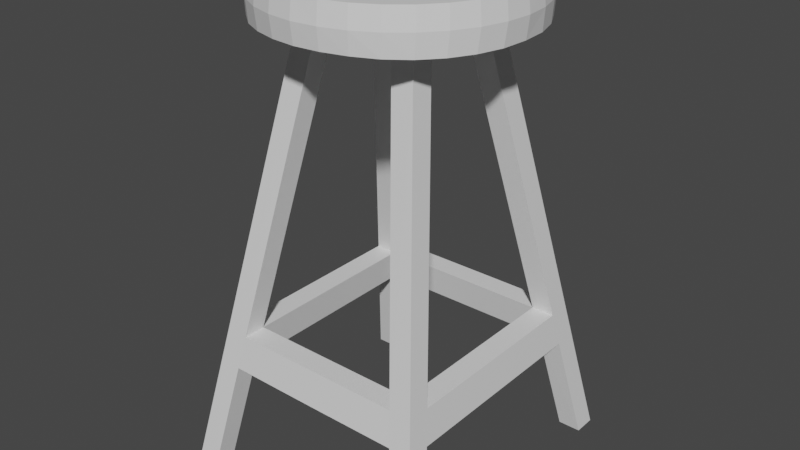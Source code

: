 # Source: Stool.blend  (saved by Blender 2.93.21; exported with 4.5.12 LTS)
import bpy
from mathutils import Matrix  # noqa: F401  (used for matrix-valued properties, if any)

bpy.ops.wm.read_factory_settings(use_empty=True)
scene = bpy.context.scene
scene.name = 'Scene'

# ---- collections
col_collection = bpy.data.collections.new('Collection'); scene.collection.children.link(col_collection)

# ---- materials (node trees are filled in below, after node groups)
mat_chairmat = bpy.data.materials.new('ChairMat')
mat_chairmat.use_transparent_shadow = False
mat_chairlegmat = bpy.data.materials.new('ChairLegMat')
mat_chairlegmat.use_transparent_shadow = False

# ---- material node trees
mat_chairmat.use_nodes = True; mat_chairmat.node_tree.nodes.clear()
_N = mat_chairmat.node_tree.nodes; _L = mat_chairmat.node_tree.links
n0 = _N.new('ShaderNodeBsdfPrincipled'); n0.name = 'Principled BSDF'; n0.location = (10, 300)
n0.distribution = 'GGX'
n0.subsurface_method = 'BURLEY'
n0.inputs[3].default_value = 1.45
n0.inputs[27].default_value = (0.0, 0.0, 0.0, 1.0)
n0.inputs[28].default_value = 1.0
n1 = _N.new('ShaderNodeOutputMaterial'); n1.name = 'Material Output'; n1.location = (300, 300)
_L.new(n0.outputs[0], n1.inputs[0])
n1.is_active_output = True
mat_chairlegmat.use_nodes = True; mat_chairlegmat.node_tree.nodes.clear()
_N = mat_chairlegmat.node_tree.nodes; _L = mat_chairlegmat.node_tree.links
n0 = _N.new('ShaderNodeBsdfPrincipled'); n0.name = 'Principled BSDF'; n0.location = (10, 300)
n0.distribution = 'GGX'
n0.subsurface_method = 'BURLEY'
n0.inputs[3].default_value = 1.45
n0.inputs[27].default_value = (0.0, 0.0, 0.0, 1.0)
n0.inputs[28].default_value = 1.0
n1 = _N.new('ShaderNodeOutputMaterial'); n1.name = 'Material Output'; n1.location = (300, 300)
_L.new(n0.outputs[0], n1.inputs[0])
n1.is_active_output = True

# ---- world
world_world = bpy.data.worlds.new('World'); scene.world = world_world
world_world.use_nodes = True; world_world.node_tree.nodes.clear()
_N = world_world.node_tree.nodes; _L = world_world.node_tree.links
n0 = _N.new('ShaderNodeOutputWorld'); n0.name = 'World Output'; n0.location = (300, 300)
n1 = _N.new('ShaderNodeBackground'); n1.name = 'Background'; n1.location = (10, 300)
n1.inputs[0].default_value = (0.05088, 0.05088, 0.05088, 1.0)
_L.new(n1.outputs[0], n0.inputs[0])
n0.is_active_output = True
world_world.color = (0.05088, 0.05088, 0.05088)
world_world.use_sun_shadow = False
world_world.sun_shadow_jitter_overblur = 0.0

# ---- meshes
me_sphere = bpy.data.meshes.new('Sphere')
me_sphere.from_pydata([(-1.059, 0.2106, 0.173), (-1.079, 0.2147, 0.001615), (-1.059, 0.2254, -0.179), (-0.9973, 0.4131, 0.173), (-1.017, 0.4212, 0.001615), (-0.9973, 0.429, -0.1798), (-0.8975, 0.5997, 0.173), (-0.9151, 0.6115, 0.001615), (-0.8975, 0.6157, -0.1798), (-0.7633, 0.7633, 0.173), (-0.7783, 0.7783, 0.001615), (-0.7633, 0.7776, -0.1787), (-0.5997, 0.8975, 0.173), (-0.6115, 0.9151, 0.001615), (-0.5997, 0.9076, -0.1761), (-0.4131, 0.9973, 0.173), (-0.4212, 1.017, 0.001615), (-0.4131, 1.001, -0.1719), (-0.2106, 1.059, 0.173), (-0.2147, 1.079, 0.001615), (-0.2106, 1.059, -0.1698), (0.0, 1.079, 0.173), (0.0, 1.101, 0.001615), (0.0, 1.079, -0.1698), (1.059, 0.2106, 0.173), (1.079, 0.2147, 0.001615), (1.059, 0.2254, -0.179), (0.9973, 0.4131, 0.173), (1.017, 0.4212, 0.001615), (0.9973, 0.429, -0.1798), (0.8975, 0.5997, 0.173), (0.9151, 0.6115, 0.001615), (0.8975, 0.6157, -0.1798), (0.7633, 0.7633, 0.173), (0.7783, 0.7783, 0.001615), (0.7633, 0.7776, -0.1787), (0.5997, 0.8975, 0.173), (0.6115, 0.9151, 0.001615), (0.5997, 0.9076, -0.1761), (0.4131, 0.9973, 0.173), (0.4212, 1.017, 0.001615), (0.4131, 1.001, -0.1719), (0.2106, 1.059, 0.173), (0.2147, 1.079, 0.001615), (0.2106, 1.059, -0.1698), (-1.079, -4.125e-08, 0.173), (-1.101, -3.85e-10, 0.001615), (-1.079, 4.216e-08, -0.1768), (-1.059, -0.2106, 0.173), (-1.079, -0.2147, 0.001615), (-1.059, -0.2254, -0.179), (-0.9973, -0.4131, 0.173), (-1.017, -0.4212, 0.001615), (-0.9973, -0.429, -0.1798), (-0.8975, -0.5997, 0.173), (-0.9151, -0.6115, 0.001615), (-0.8975, -0.6157, -0.1798), (-0.7633, -0.7633, 0.173), (-0.7783, -0.7783, 0.001615), (-0.7633, -0.7776, -0.1787), (-0.5997, -0.8975, 0.173), (-0.6115, -0.9151, 0.001615), (-0.5997, -0.9076, -0.1761), (-0.4131, -0.9973, 0.173), (-0.4212, -1.017, 0.001615), (-0.4131, -1.001, -0.1719), (-0.2106, -1.059, 0.173), (-0.2147, -1.079, 0.001615), (-0.2106, -1.059, -0.1698), (0.0, -1.079, 0.173), (0.0, -1.101, 0.001615), (0.0, -1.079, -0.1698), (1.079, -4.125e-08, 0.173), (1.101, -3.85e-10, 0.001615), (1.079, 4.216e-08, -0.1768), (1.059, -0.2106, 0.173), (1.079, -0.2147, 0.001615), (1.059, -0.2254, -0.179), (0.9973, -0.4131, 0.173), (1.017, -0.4212, 0.001615), (0.9973, -0.429, -0.1798), (0.8975, -0.5997, 0.173), (0.9151, -0.6115, 0.001615), (0.8975, -0.6157, -0.1798), (0.7633, -0.7633, 0.173), (0.7783, -0.7783, 0.001615), (0.7633, -0.7776, -0.1787), (0.5997, -0.8975, 0.173), (0.6115, -0.9151, 0.001615), (0.5997, -0.9076, -0.1761), (0.4131, -0.9973, 0.173), (0.4212, -1.017, 0.001615), (0.4131, -1.001, -0.1719), (0.2106, -1.059, 0.173), (0.2147, -1.079, 0.001615), (0.2106, -1.059, -0.1698)], [], [(46, 45, 0, 1), (47, 46, 1, 2), (2, 1, 4, 5), (1, 0, 3, 4), (4, 3, 6, 7), (5, 4, 7, 8), (7, 6, 9, 10), (8, 7, 10, 11), (10, 9, 12, 13), (11, 10, 13, 14), (13, 12, 15, 16), (14, 13, 16, 17), (16, 15, 18, 19), (17, 16, 19, 20), (19, 18, 21, 22), (20, 19, 22, 23), (73, 25, 24, 72), (74, 26, 25, 73), (26, 29, 28, 25), (25, 28, 27, 24), (28, 31, 30, 27), (29, 32, 31, 28), (31, 34, 33, 30), (32, 35, 34, 31), (34, 37, 36, 33), (35, 38, 37, 34), (37, 40, 39, 36), (38, 41, 40, 37), (40, 43, 42, 39), (41, 44, 43, 40), (43, 22, 21, 42), (44, 23, 22, 43), (46, 49, 48, 45), (47, 50, 49, 46), (50, 53, 52, 49), (49, 52, 51, 48), (52, 55, 54, 51), (53, 56, 55, 52), (55, 58, 57, 54), (56, 59, 58, 55), (58, 61, 60, 57), (59, 62, 61, 58), (61, 64, 63, 60), (62, 65, 64, 61), (64, 67, 66, 63), (65, 68, 67, 64), (67, 70, 69, 66), (68, 71, 70, 67), (73, 72, 75, 76), (74, 73, 76, 77), (77, 76, 79, 80), (76, 75, 78, 79), (79, 78, 81, 82), (80, 79, 82, 83), (82, 81, 84, 85), (83, 82, 85, 86), (85, 84, 87, 88), (86, 85, 88, 89), (88, 87, 90, 91), (89, 88, 91, 92), (91, 90, 93, 94), (92, 91, 94, 95), (94, 93, 69, 70), (47, 2, 5, 8, 11, 14, 17, 20, 23, 44, 41, 38, 35, 32, 29, 26, 74, 77, 80, 83, 86, 89, 92, 95, 71, 68, 65, 62, 59, 56, 53, 50), (95, 94, 70, 71), (21, 18, 15, 12, 9, 6, 3, 0, 45, 48, 51, 54, 57, 60, 63, 66, 69, 93, 90, 87, 84, 81, 78, 75, 72, 24, 27, 30, 33, 36, 39, 42)])
_uv = me_sphere.uv_layers.new(name='UVMap')
_uv.uv.foreach_set('vector', [0.3477, 0.8677, 0.3697, 0.8677, 0.3697, 0.896, 0.3477, 0.8965, 0.3248, 0.8677, 0.3477, 0.8677, 0.3477, 0.8965, 0.3246, 0.8979, 0.3246, 0.8979, 0.3477, 0.8965, 0.3478, 0.9242, 0.3246, 0.9252, 0.3477, 0.8965, 0.3697, 0.896, 0.3698, 0.9231, 0.3478, 0.9242, 0.3478, 0.9242, 0.3698, 0.9231, 0.3701, 0.9481, 0.348, 0.9497, 0.3246, 0.9252, 0.3478, 0.9242, 0.348, 0.9497, 0.3248, 0.9502, 0.348, 0.9497, 0.3701, 0.9481, 0.3703, 0.97, 0.3483, 0.972, 0.3248, 0.9502, 0.348, 0.9497, 0.3483, 0.972, 0.3252, 0.9719, 0.9159, 0.4756, 0.9379, 0.4777, 0.9376, 0.4996, 0.9156, 0.498, 0.8928, 0.4776, 0.9159, 0.4756, 0.9156, 0.498, 0.8928, 0.4995, 0.9156, 0.498, 0.9376, 0.4996, 0.9373, 0.5246, 0.9153, 0.5235, 0.8928, 0.4995, 0.9156, 0.498, 0.9153, 0.5235, 0.8931, 0.5245, 0.9153, 0.5235, 0.9373, 0.5246, 0.9371, 0.5518, 0.9151, 0.5511, 0.8931, 0.5245, 0.9153, 0.5235, 0.9151, 0.5511, 0.8932, 0.5516, 0.9151, 0.5511, 0.9371, 0.5518, 0.937, 0.58, 0.915, 0.5799, 0.8932, 0.5516, 0.9151, 0.5511, 0.915, 0.5799, 0.8931, 0.5798, 0.3938, 0.7999, 0.3941, 0.7795, 0.4161, 0.7815, 0.4158, 0.8015, 0.371, 0.8018, 0.371, 0.7803, 0.3941, 0.7795, 0.3938, 0.7999, 0.371, 0.7803, 0.3714, 0.7645, 0.3946, 0.7635, 0.3941, 0.7795, 0.3941, 0.7795, 0.3946, 0.7635, 0.4166, 0.7658, 0.4161, 0.7815, 0.9159, 0.7162, 0.9156, 0.7025, 0.9376, 0.7003, 0.9379, 0.7136, 0.8927, 0.7135, 0.8923, 0.7001, 0.9156, 0.7025, 0.9159, 0.7162, 0.9156, 0.7025, 0.9153, 0.6842, 0.9373, 0.6823, 0.9376, 0.7003, 0.8923, 0.7001, 0.8922, 0.6821, 0.9153, 0.6842, 0.9156, 0.7025, 0.9153, 0.6842, 0.9151, 0.6619, 0.9371, 0.6604, 0.9373, 0.6823, 0.8922, 0.6821, 0.8924, 0.6602, 0.9151, 0.6619, 0.9153, 0.6842, 0.9151, 0.6619, 0.915, 0.6364, 0.937, 0.6353, 0.9371, 0.6604, 0.8924, 0.6602, 0.8928, 0.6352, 0.915, 0.6364, 0.9151, 0.6619, 0.915, 0.6364, 0.9149, 0.6087, 0.937, 0.6082, 0.937, 0.6353, 0.8928, 0.6352, 0.893, 0.6081, 0.9149, 0.6087, 0.915, 0.6364, 0.9149, 0.6087, 0.915, 0.5799, 0.937, 0.58, 0.937, 0.6082, 0.893, 0.6081, 0.8931, 0.5798, 0.915, 0.5799, 0.9149, 0.6087, 0.3477, 0.8677, 0.3477, 0.839, 0.3697, 0.8395, 0.3697, 0.8677, 0.3248, 0.8677, 0.3246, 0.8375, 0.3477, 0.839, 0.3477, 0.8677, 0.3246, 0.8375, 0.3246, 0.8103, 0.3478, 0.8113, 0.3477, 0.839, 0.3477, 0.839, 0.3478, 0.8113, 0.3698, 0.8124, 0.3697, 0.8395, 0.3478, 0.8113, 0.348, 0.7858, 0.3701, 0.7874, 0.3698, 0.8124, 0.3246, 0.8103, 0.3248, 0.7852, 0.348, 0.7858, 0.3478, 0.8113, 0.348, 0.7858, 0.3483, 0.7635, 0.3703, 0.7655, 0.3701, 0.7874, 0.3248, 0.7852, 0.3252, 0.7636, 0.3483, 0.7635, 0.348, 0.7858, 0.5125, 0.9266, 0.5123, 0.9025, 0.5343, 0.9012, 0.5345, 0.9249, 0.4894, 0.9246, 0.4895, 0.901, 0.5123, 0.9025, 0.5125, 0.9266, 0.5123, 0.9025, 0.5121, 0.8757, 0.5341, 0.875, 0.5343, 0.9012, 0.4895, 0.901, 0.4899, 0.8748, 0.5121, 0.8757, 0.5123, 0.9025, 0.5121, 0.8757, 0.5121, 0.8474, 0.5341, 0.8471, 0.5341, 0.875, 0.4899, 0.8748, 0.4902, 0.8471, 0.5121, 0.8474, 0.5121, 0.8757, 0.5121, 0.8474, 0.5121, 0.8185, 0.5341, 0.8188, 0.5341, 0.8471, 0.4902, 0.8471, 0.4902, 0.8187, 0.5121, 0.8185, 0.5121, 0.8474, 0.3938, 0.7999, 0.4158, 0.8015, 0.4156, 0.825, 0.3936, 0.8239, 0.371, 0.8018, 0.3938, 0.7999, 0.3936, 0.8239, 0.3705, 0.8269, 0.3705, 0.8269, 0.3936, 0.8239, 0.3935, 0.8505, 0.3703, 0.8532, 0.3936, 0.8239, 0.4156, 0.825, 0.4156, 0.8512, 0.3935, 0.8505, 0.3935, 0.8505, 0.4156, 0.8512, 0.4156, 0.879, 0.3936, 0.8789, 0.3703, 0.8532, 0.3935, 0.8505, 0.3936, 0.8789, 0.3704, 0.881, 0.3936, 0.8789, 0.4156, 0.879, 0.4158, 0.9074, 0.3938, 0.9078, 0.3704, 0.881, 0.3936, 0.8789, 0.3938, 0.9078, 0.3707, 0.9092, 0.3938, 0.9078, 0.4158, 0.9074, 0.4161, 0.9352, 0.3941, 0.9362, 0.3707, 0.9092, 0.3938, 0.9078, 0.3941, 0.9362, 0.3714, 0.9366, 0.3941, 0.9362, 0.4161, 0.9352, 0.4166, 0.9614, 0.3946, 0.9629, 0.3714, 0.9366, 0.3941, 0.9362, 0.3946, 0.9629, 0.3724, 0.9621, 0.5125, 0.7635, 0.5345, 0.7648, 0.5343, 0.791, 0.5123, 0.7901, 0.4903, 0.7647, 0.5125, 0.7635, 0.5123, 0.7901, 0.4903, 0.7909, 0.5123, 0.7901, 0.5343, 0.791, 0.5341, 0.8188, 0.5121, 0.8185, 0.6002, 0.6327, 0.5949, 0.6625, 0.5847, 0.6889, 0.5697, 0.7126, 0.5507, 0.7325, 0.5283, 0.7479, 0.5034, 0.758, 0.4768, 0.7633, 0.4497, 0.7635, 0.4231, 0.7581, 0.3979, 0.7479, 0.3752, 0.7332, 0.3558, 0.7138, 0.3406, 0.6906, 0.33, 0.6644, 0.3246, 0.6365, 0.3246, 0.6062, 0.3299, 0.5764, 0.3401, 0.5499, 0.3551, 0.5263, 0.3741, 0.5063, 0.3965, 0.491, 0.4214, 0.4808, 0.448, 0.4756, 0.4751, 0.4754, 0.5017, 0.4807, 0.5269, 0.491, 0.5496, 0.5057, 0.569, 0.525, 0.5842, 0.5483, 0.5948, 0.5744, 0.6002, 0.6024, 0.4903, 0.7909, 0.5123, 0.7901, 0.5121, 0.8185, 0.4902, 0.8187, 0.8615, 0.5278, 0.8765, 0.5514, 0.8869, 0.5776, 0.8922, 0.6054, 0.8922, 0.6338, 0.8869, 0.6616, 0.8765, 0.6878, 0.8615, 0.7113, 0.8423, 0.7314, 0.8197, 0.7472, 0.7947, 0.758, 0.7681, 0.7635, 0.7409, 0.7635, 0.7143, 0.758, 0.6893, 0.7472, 0.6667, 0.7314, 0.6475, 0.7113, 0.6324, 0.6878, 0.6221, 0.6616, 0.6168, 0.6338, 0.6168, 0.6054, 0.6221, 0.5776, 0.6324, 0.5514, 0.6475, 0.5278, 0.6667, 0.5078, 0.6893, 0.492, 0.7143, 0.4812, 0.7409, 0.4756, 0.7681, 0.4756, 0.7947, 0.4812, 0.8197, 0.492, 0.8423, 0.5078])
me_sphere.materials.append(mat_chairmat)
me_sphere.materials.append(mat_chairlegmat)
me_sphere.use_remesh_fix_poles = True
me_sphere.use_remesh_preserve_attributes = False
me_sphere.use_mirror_vertex_groups = False
me_sphere.update()
me_sphere_001 = bpy.data.meshes.new('Sphere.001')
me_sphere_001.from_pydata([(-0.3731, 0.5408, -0.4228), (-0.5673, 0.5464, -0.4263), (-0.3385, 0.2967, -0.1738), (-0.3385, 0.4911, -0.1739), (-0.5673, 0.3521, -0.4263), (-0.5327, 0.3023, -0.1773), (-0.3731, 0.3465, -0.4228), (-0.5327, 0.4967, -0.1774), (-0.3731, 0.3465, -0.4228), (-0.3731, 0.5408, -0.4228), (-0.5673, 0.3521, -0.4263), (-0.5673, 0.5464, -0.4263), (-0.7479, 0.8216, -2.74), (-0.7479, 1.016, -2.74), (-0.9421, 0.825, -2.742), (-0.9421, 1.019, -2.742), (-0.7939, 0.8799, -3.024), (-0.7939, 1.074, -3.024), (-0.9882, 0.8824, -3.026), (-0.9882, 1.077, -3.026), (-0.9453, 1.072, -3.96), (-0.9453, 1.266, -3.96), (-1.14, 1.072, -3.96), (-1.14, 1.266, -3.96), (0.3731, 0.5408, -0.4228), (0.5673, 0.5464, -0.4263), (0.3385, 0.2967, -0.1738), (0.3385, 0.4911, -0.1739), (0.5673, 0.3521, -0.4263), (0.5327, 0.3023, -0.1773), (0.3731, 0.3465, -0.4228), (0.5327, 0.4967, -0.1774), (0.3731, 0.3465, -0.4228), (0.3731, 0.5408, -0.4228), (0.5673, 0.3521, -0.4263), (0.5673, 0.5464, -0.4263), (0.7479, 0.8216, -2.74), (0.7479, 1.016, -2.74), (0.9421, 0.825, -2.742), (0.9421, 1.019, -2.742), (0.7939, 0.8799, -3.024), (0.7939, 1.074, -3.024), (0.9882, 0.8824, -3.026), (0.9882, 1.077, -3.026), (0.9453, 1.072, -3.96), (0.9453, 1.266, -3.96), (1.14, 1.072, -3.96), (1.14, 1.266, -3.96), (0.0, 0.8224, -2.74), (0.0, 1.017, -2.74), (0.0, 0.8807, -3.025), (0.0, 1.075, -3.025), (-0.3731, -0.5408, -0.4228), (-0.5673, -0.5464, -0.4263), (-0.3385, -0.2967, -0.1738), (-0.3385, -0.4911, -0.1739), (-0.5673, -0.3521, -0.4263), (-0.5327, -0.3023, -0.1773), (-0.3731, -0.3465, -0.4228), (-0.5327, -0.4967, -0.1774), (-0.3731, -0.3465, -0.4228), (-0.3731, -0.5408, -0.4228), (-0.5673, -0.3521, -0.4263), (-0.5673, -0.5464, -0.4263), (-0.7479, -0.8216, -2.74), (-0.7479, -1.016, -2.74), (-0.9421, -0.825, -2.742), (-0.9421, -1.019, -2.742), (-0.7939, -0.8799, -3.024), (-0.7939, -1.074, -3.024), (-0.9882, -0.8824, -3.026), (-0.9882, -1.077, -3.026), (-0.9453, -1.072, -3.96), (-0.9453, -1.266, -3.96), (-1.14, -1.072, -3.96), (-1.14, -1.266, -3.96), (-0.9421, 6.537e-07, -2.742), (-0.7479, 6.532e-07, -2.74), (-0.9882, 7.214e-07, -3.026), (-0.7939, 7.21e-07, -3.024), (0.3731, -0.5408, -0.4228), (0.5673, -0.5464, -0.4263), (0.3385, -0.2967, -0.1738), (0.3385, -0.4911, -0.1739), (0.5673, -0.3521, -0.4263), (0.5327, -0.3023, -0.1773), (0.3731, -0.3465, -0.4228), (0.5327, -0.4967, -0.1774), (0.3731, -0.3465, -0.4228), (0.3731, -0.5408, -0.4228), (0.5673, -0.3521, -0.4263), (0.5673, -0.5464, -0.4263), (0.7479, -0.8216, -2.74), (0.7479, -1.016, -2.74), (0.9421, -0.825, -2.742), (0.9421, -1.019, -2.742), (0.7939, -0.8799, -3.024), (0.7939, -1.074, -3.024), (0.9882, -0.8824, -3.026), (0.9882, -1.077, -3.026), (0.9453, -1.072, -3.96), (0.9453, -1.266, -3.96), (1.14, -1.072, -3.96), (1.14, -1.266, -3.96), (0.0, -0.8224, -2.74), (0.0, -1.017, -2.74), (0.0, -0.8807, -3.025), (0.0, -1.075, -3.025), (0.9421, 6.537e-07, -2.742), (0.7479, 6.532e-07, -2.74), (0.9882, 7.214e-07, -3.026), (0.7939, 7.21e-07, -3.024)], [], [(0, 3, 2, 6), (3, 7, 5, 2), (6, 2, 5, 4), (4, 5, 7, 1), (1, 7, 3, 0), (4, 1, 11, 10), (10, 11, 15, 14), (0, 6, 8, 9), (6, 4, 10, 8), (1, 0, 9, 11), (15, 13, 17, 19), (8, 10, 14, 12), (11, 9, 13, 15), (9, 8, 12, 13), (18, 19, 23, 22), (13, 12, 48, 49), (14, 15, 19, 18), (14, 18, 78, 76), (23, 21, 20, 22), (16, 18, 22, 20), (19, 17, 21, 23), (17, 16, 20, 21), (12, 16, 50, 48), (17, 13, 49, 51), (16, 17, 51, 50), (18, 16, 79, 78), (16, 12, 77, 79), (12, 14, 76, 77), (24, 30, 26, 27), (27, 26, 29, 31), (30, 28, 29, 26), (28, 25, 31, 29), (25, 24, 27, 31), (28, 34, 35, 25), (34, 38, 39, 35), (24, 33, 32, 30), (30, 32, 34, 28), (25, 35, 33, 24), (39, 43, 41, 37), (32, 36, 38, 34), (35, 39, 37, 33), (33, 37, 36, 32), (42, 46, 47, 43), (37, 49, 48, 36), (38, 42, 43, 39), (38, 108, 110, 42), (47, 46, 44, 45), (40, 44, 46, 42), (43, 47, 45, 41), (41, 45, 44, 40), (49, 51, 50, 48), (36, 48, 50, 40), (41, 51, 49, 37), (40, 50, 51, 41), (42, 110, 111, 40), (40, 111, 109, 36), (36, 109, 108, 38), (52, 58, 54, 55), (55, 54, 57, 59), (58, 56, 57, 54), (56, 53, 59, 57), (53, 52, 55, 59), (56, 62, 63, 53), (62, 66, 67, 63), (52, 61, 60, 58), (58, 60, 62, 56), (53, 63, 61, 52), (67, 71, 69, 65), (60, 64, 66, 62), (63, 67, 65, 61), (61, 65, 64, 60), (70, 74, 75, 71), (65, 105, 104, 64), (66, 70, 71, 67), (66, 76, 78, 70), (75, 74, 72, 73), (68, 72, 74, 70), (71, 75, 73, 69), (69, 73, 72, 68), (64, 104, 106, 68), (69, 107, 105, 65), (68, 106, 107, 69), (77, 79, 78, 76), (70, 78, 79, 68), (68, 79, 77, 64), (64, 77, 76, 66), (80, 83, 82, 86), (83, 87, 85, 82), (86, 82, 85, 84), (84, 85, 87, 81), (81, 87, 83, 80), (84, 81, 91, 90), (90, 91, 95, 94), (80, 86, 88, 89), (86, 84, 90, 88), (81, 80, 89, 91), (95, 93, 97, 99), (88, 90, 94, 92), (91, 89, 93, 95), (89, 88, 92, 93), (98, 99, 103, 102), (93, 92, 104, 105), (94, 95, 99, 98), (94, 98, 110, 108), (103, 101, 100, 102), (96, 98, 102, 100), (99, 97, 101, 103), (97, 96, 100, 101), (105, 104, 106, 107), (92, 96, 106, 104), (97, 93, 105, 107), (96, 97, 107, 106), (109, 108, 110, 111), (98, 96, 111, 110), (96, 92, 109, 111), (92, 94, 108, 109)])
me_sphere_001.polygons.foreach_set('material_index', [1, 1, 1, 1, 1, 1, 1, 1, 1, 1, 1, 1, 1, 1, 1, 1, 1, 1, 1, 1, 1, 1, 1, 1, 1, 1, 1, 1, 1, 1, 1, 1, 1, 1, 1, 1, 1, 1, 1, 1, 1, 1, 1, 1, 1, 1, 1, 1, 1, 1, 1, 1, 1, 1, 1, 1, 1, 1, 1, 1, 1, 1, 1, 1, 1, 1, 1, 1, 1, 1, 1, 1, 1, 1, 1, 1, 1, 1, 1, 1, 1, 1, 1, 1, 1, 1, 1, 1, 1, 1, 1, 1, 1, 1, 1, 1, 1, 1, 1, 1, 1, 1, 1, 1, 1, 1, 1, 1, 1, 1, 1, 1, 1, 1, 1, 1])
_uv = me_sphere_001.uv_layers.new(name='UVMap')
_uv.uv.foreach_set('vector', [0.2983, 0.9267, 0.2983, 0.9599, 0.2791, 0.9608, 0.2791, 0.9276, 0.09875, 0.951, 0.1236, 0.9502, 0.1236, 0.9763, 0.09875, 0.977, 0.9319, 0.439, 0.9319, 0.4727, 0.9074, 0.4681, 0.9074, 0.4344, 0.2505, 0.9627, 0.2505, 0.9286, 0.2749, 0.9337, 0.2749, 0.9678, 0.8648, 0.9751, 0.8648, 0.9413, 0.8894, 0.9373, 0.8894, 0.9711, 0.0, 0.0, 0.0, 0.0, 0.0, 0.0, 0.0, 0.0, 0.2074, 0.0, 0.2324, 7.595e-06, 0.293, 0.311, 0.2681, 0.311, 0.0, 0.0, 0.0, 0.0, 0.0, 0.0, 0.0, 0.0, 0.0, 0.0, 0.0, 0.0, 0.0, 0.0, 0.0, 0.0, 0.0, 0.0, 0.0, 0.0, 0.0, 0.0, 0.0, 0.0, 0.3499, 0.3117, 0.3748, 0.3114, 0.3689, 0.3497, 0.344, 0.3499, 0.9379, 0.4756, 0.9623, 0.4808, 0.9623, 0.7951, 0.9379, 0.7901, 0.398, 0.0004816, 0.4229, 2.198e-08, 0.3748, 0.3114, 0.3499, 0.3117, 1.0, 0.7846, 0.9808, 0.7853, 0.9808, 0.4764, 1.0, 0.4756, 0.2754, 0.3492, 0.3003, 0.3492, 0.3246, 0.4746, 0.2997, 0.4746, 0.7666, 0.7635, 0.7915, 0.7635, 0.7914, 0.8638, 0.7665, 0.8638, 0.2681, 0.311, 0.293, 0.311, 0.3003, 0.3492, 0.2754, 0.3492, 0.2681, 0.311, 0.2754, 0.3492, 0.1623, 0.3492, 0.1623, 0.311, 0.1983, 0.9502, 0.2232, 0.9502, 0.2232, 0.9763, 0.1983, 0.9763, 0.2748, 0.9286, 0.2505, 0.9237, 0.2505, 0.797, 0.2748, 0.8017, 0.344, 0.3499, 0.3689, 0.3497, 0.3495, 0.4754, 0.3246, 0.4754, 0.2748, 0.7977, 0.294, 0.797, 0.294, 0.9217, 0.2748, 0.9224, 0.4894, 0.9681, 0.4531, 0.9751, 0.453, 0.8693, 0.4893, 0.8684, 0.3689, 0.3497, 0.3748, 0.3114, 0.4707, 0.3115, 0.4707, 0.3497, 0.7165, 0.9763, 0.6916, 0.9763, 0.6915, 0.8699, 0.7164, 0.8699, 0.5708, 0.7635, 0.5957, 0.7638, 0.5957, 0.8817, 0.5708, 0.8817, 0.5708, 0.9454, 0.5345, 0.9441, 0.5345, 0.8591, 0.5708, 0.8544, 0.6417, 0.764, 0.6666, 0.7635, 0.6666, 0.8741, 0.6417, 0.8741, 0.9318, 0.3961, 0.9074, 0.3909, 0.9074, 0.357, 0.9318, 0.3621, 0.04895, 0.9763, 0.04895, 0.9502, 0.07385, 0.951, 0.07385, 0.977, 0.04895, 0.9837, 0.02447, 0.9871, 0.02447, 0.9537, 0.04895, 0.9502, 0.5957, 0.9028, 0.6145, 0.8984, 0.6145, 0.9327, 0.5957, 0.9371, 0.84, 0.9384, 0.8646, 0.9425, 0.8646, 0.9762, 0.84, 0.9722, 0.0, 0.0, 0.0, 0.0, 0.0, 0.0, 0.0, 0.0, 0.128, 0.4746, 0.05661, 0.7863, 0.03739, 0.7863, 0.1088, 0.4746, 0.0, 0.0, 0.0, 0.0, 0.0, 0.0, 0.0, 0.0, 0.0, 0.0, 0.0, 0.0, 0.0, 0.0, 0.0, 0.0, 0.0, 0.0, 0.0, 0.0, 0.0, 0.0, 0.0, 0.0, 0.5915, 0.3117, 0.5974, 0.3499, 0.5725, 0.3497, 0.5666, 0.3114, 0.9565, 0.316, 0.9565, 0.003831, 0.9809, 0.0, 0.9809, 0.312, 0.5434, 0.0004815, 0.5915, 0.3117, 0.5666, 0.3114, 0.5185, 0.0, 0.2505, 0.7897, 0.2744, 0.4746, 0.2983, 0.4819, 0.2744, 0.797, 0.0479, 0.8245, 0.01921, 0.9502, 0.0, 0.9502, 0.02869, 0.8245, 0.7666, 0.964, 0.7665, 0.8638, 0.7914, 0.8638, 0.7915, 0.964, 0.05661, 0.7863, 0.0479, 0.8245, 0.02869, 0.8245, 0.03739, 0.7863, 0.05661, 0.7863, 0.1382, 0.7863, 0.1352, 0.8245, 0.0479, 0.8245, 0.2481, 0.9502, 0.2481, 0.9763, 0.2232, 0.9763, 0.2232, 0.9502, 0.8894, 0.7635, 0.8894, 0.8896, 0.8648, 0.8931, 0.8649, 0.7673, 0.5974, 0.3499, 0.6168, 0.4754, 0.5919, 0.4754, 0.5725, 0.3497, 0.8159, 0.8911, 0.8159, 0.7635, 0.8403, 0.7688, 0.8403, 0.8964, 0.8403, 0.9332, 0.8403, 0.8943, 0.8646, 0.8995, 0.8646, 0.9384, 0.4894, 0.7687, 0.4893, 0.8684, 0.453, 0.8693, 0.4531, 0.7635, 0.5725, 0.3497, 0.4707, 0.3497, 0.4707, 0.3115, 0.5666, 0.3114, 0.7165, 0.7635, 0.7164, 0.8699, 0.6915, 0.8699, 0.6916, 0.7635, 0.6168, 1.0, 0.6168, 0.8818, 0.6417, 0.8818, 0.6417, 0.9997, 0.8922, 0.952, 0.8922, 0.8341, 0.9286, 0.8341, 0.9286, 0.9442, 0.6666, 0.9842, 0.6666, 0.8741, 0.6915, 0.8741, 0.6915, 0.9846, 0.8346, 0.9359, 0.816, 0.9307, 0.816, 0.8964, 0.8346, 0.9015, 0.09875, 0.951, 0.09875, 0.977, 0.07385, 0.9763, 0.07385, 0.9502, 0.5591, 0.979, 0.5345, 0.983, 0.5345, 0.9495, 0.5591, 0.9454, 0.2983, 0.9318, 0.3227, 0.9267, 0.3227, 0.9608, 0.2983, 0.9659, 0.0, 0.9502, 0.02447, 0.9538, 0.02447, 0.9875, 2.775e-07, 0.984, 0.0, 0.0, 0.0, 0.0, 0.0, 0.0, 0.0, 0.0, 0.1172, 0.0, 0.05653, 0.311, 0.03163, 0.311, 0.09224, 7.573e-06, 0.0, 0.0, 0.0, 0.0, 0.0, 0.0, 0.0, 0.0, 0.0, 0.0, 0.0, 0.0, 0.0, 0.0, 0.0, 0.0, 0.0, 0.0, 0.0, 0.0, 0.0, 0.0, 0.0, 0.0, 0.639, 0.1638, 0.6338, 0.1256, 0.6586, 0.1258, 0.6637, 0.1641, 0.932, 0.3179, 0.9319, 0.00445, 0.9565, 0.0, 0.9565, 0.3133, 0.6812, 0.4752, 0.639, 0.1638, 0.6637, 0.1641, 0.7059, 0.4756, 0.9623, 0.7964, 0.9623, 0.4756, 0.9808, 0.4811, 0.9808, 0.8019, 0.04918, 0.3492, 0.0249, 0.4746, 0.0, 0.4746, 0.02428, 0.3492, 0.7416, 0.964, 0.7415, 0.8638, 0.7664, 0.8638, 0.7665, 0.964, 0.05653, 0.311, 0.04918, 0.3492, 0.02428, 0.3492, 0.03163, 0.311, 0.05653, 0.311, 0.1623, 0.311, 0.1623, 0.3492, 0.04918, 0.3492, 0.1485, 0.9763, 0.1485, 0.9502, 0.1734, 0.9502, 0.1734, 0.9763, 0.8648, 0.7635, 0.8648, 0.8901, 0.8403, 0.8943, 0.8403, 0.7679, 0.6338, 0.1256, 0.6168, 0.0, 0.6415, 3.516e-08, 0.6586, 0.1258, 0.5957, 0.893, 0.5957, 0.7635, 0.6142, 0.7689, 0.6142, 0.8984, 0.453, 0.7696, 0.4529, 0.8698, 0.4166, 0.8698, 0.4166, 0.7635, 0.6586, 0.1258, 0.7598, 0.1257, 0.7591, 0.164, 0.6637, 0.1641, 0.7415, 0.7635, 0.7414, 0.8699, 0.7165, 0.8699, 0.7166, 0.7635, 0.514, 0.9266, 0.514, 0.9652, 0.4894, 0.9696, 0.4894, 0.931, 0.5708, 0.9999, 0.5708, 0.8817, 0.5957, 0.8817, 0.5957, 0.9996, 0.5708, 0.7635, 0.5708, 0.8544, 0.5345, 0.8591, 0.5345, 0.7742, 0.6417, 0.9842, 0.6417, 0.8741, 0.6666, 0.8741, 0.6666, 0.9846, 0.9318, 0.3179, 0.9318, 0.3519, 0.9074, 0.357, 0.9074, 0.323, 0.1485, 0.9763, 0.1236, 0.977, 0.1236, 0.951, 0.1485, 0.9502, 0.8161, 0.9434, 0.8161, 0.977, 0.7915, 0.9729, 0.7915, 0.9394, 0.514, 0.9602, 0.514, 0.9266, 0.5331, 0.9283, 0.5331, 0.9619, 0.9319, 0.3961, 0.9319, 0.4299, 0.9074, 0.4344, 0.9074, 0.4005, 0.0, 0.0, 0.0, 0.0, 0.0, 0.0, 0.0, 0.0, 0.1977, 0.4746, 0.2169, 0.4746, 0.239, 0.7863, 0.2198, 0.7863, 0.0, 0.0, 0.0, 0.0, 0.0, 0.0, 0.0, 0.0, 0.0, 0.0, 0.0, 0.0, 0.0, 0.0, 0.0, 0.0, 0.0, 0.0, 0.0, 0.0, 0.0, 0.0, 0.0, 0.0, 0.8793, 0.1638, 0.8545, 0.1641, 0.8611, 0.1258, 0.8859, 0.1256, 0.9074, 0.0, 0.9319, 0.004624, 0.9319, 0.3179, 0.9074, 0.3135, 0.8259, 0.4752, 0.801, 0.4756, 0.8545, 0.1641, 0.8793, 0.1638, 0.2983, 0.4799, 0.3227, 0.4746, 0.3227, 0.7907, 0.2983, 0.796, 0.2225, 0.8245, 0.2417, 0.8245, 0.2505, 0.9502, 0.2312, 0.9502, 0.7416, 0.7635, 0.7665, 0.7635, 0.7664, 0.8638, 0.7415, 0.8638, 0.2198, 0.7863, 0.239, 0.7863, 0.2417, 0.8245, 0.2225, 0.8245, 0.2198, 0.7863, 0.2225, 0.8245, 0.1352, 0.8245, 0.1382, 0.7863, 0.1983, 0.9763, 0.1734, 0.9763, 0.1734, 0.9502, 0.1983, 0.9502, 0.3229, 0.9267, 0.2983, 0.9223, 0.2983, 0.796, 0.3229, 0.8001, 0.8859, 0.1256, 0.8611, 0.1258, 0.8826, 0.0, 0.9074, 0.0, 0.7915, 0.7688, 0.8159, 0.7635, 0.8159, 0.8911, 0.7915, 0.8964, 0.8892, 0.932, 0.8648, 0.9373, 0.8648, 0.8984, 0.8892, 0.8931, 0.453, 0.9701, 0.4166, 0.9762, 0.4166, 0.8698, 0.4529, 0.8698, 0.8611, 0.1258, 0.8545, 0.1641, 0.7591, 0.164, 0.7598, 0.1257, 0.7415, 0.9763, 0.7166, 0.9763, 0.7165, 0.8699, 0.7414, 0.8699, 0.816, 0.9394, 0.7915, 0.9349, 0.7915, 0.8964, 0.816, 0.9007, 0.6168, 0.7635, 0.6417, 0.7639, 0.6417, 0.8818, 0.6168, 0.8818, 0.8922, 0.7162, 0.9286, 0.724, 0.9286, 0.8341, 0.8922, 0.8341, 0.6666, 0.764, 0.6915, 0.7635, 0.6915, 0.8741, 0.6666, 0.8741])
me_sphere_001.materials.append(mat_chairmat)
me_sphere_001.materials.append(mat_chairlegmat)
me_sphere_001.use_remesh_fix_poles = True
me_sphere_001.use_remesh_preserve_attributes = False
me_sphere_001.use_mirror_vertex_groups = False
me_sphere_001.update()

# ---- objects
ob_seat = bpy.data.objects.new('Seat', me_sphere)
ob_legs = bpy.data.objects.new('Legs', me_sphere_001)

# ---- transforms, parenting, visibility, modifiers, constraints
ob_seat.location = (0.0, 0.0, 0.0)
ob_seat.lineart.crease_threshold = 0.0
ob_legs.location = (0.0, 0.0, 0.0)
ob_legs.lineart.crease_threshold = 0.0

# ---- collection membership
col_collection.objects.link(ob_seat)
col_collection.objects.link(ob_legs)

# ---- scene / render settings (as saved in the file)
scene.frame_start = 1; scene.frame_end = 250; scene.frame_set(1)
scene.render.engine = 'BLENDER_EEVEE_NEXT'
scene.cycles.samples = 128
scene.cycles.sampling_pattern = 'TABULATED_SOBOL'
scene.cycles.use_adaptive_sampling = False
scene.cycles.use_light_tree = False
scene.view_settings.view_transform = 'Filmic'
bpy.context.view_layer.update()

# ---- added for rendering (the .blend has no active camera and no usable light): camera, sun
cam_auto = bpy.data.cameras.new('AutoCamera')
cam_auto.lens = 50.0
cam_auto.sensor_width = 36.0
cam_auto.clip_end = 1000.0
ob_auto_camera = bpy.data.objects.new('AutoCamera', cam_auto)
scene.collection.objects.link(ob_auto_camera)
ob_auto_camera.location = (4.95521, -5.94625, 2.07086)
ob_auto_camera.rotation_euler = (1.09748, -7.21219e-08, 0.694738)
scene.camera = ob_auto_camera
light_auto_sun = bpy.data.lights.new('AutoSun', 'SUN')
light_auto_sun.energy = 3.0
light_auto_sun.angle = 0.0523599
ob_auto_sun = bpy.data.objects.new('AutoSun', light_auto_sun)
scene.collection.objects.link(ob_auto_sun)
ob_auto_sun.rotation_euler = (0.872665, 0.174533, 0.523599)
bpy.context.view_layer.update()
